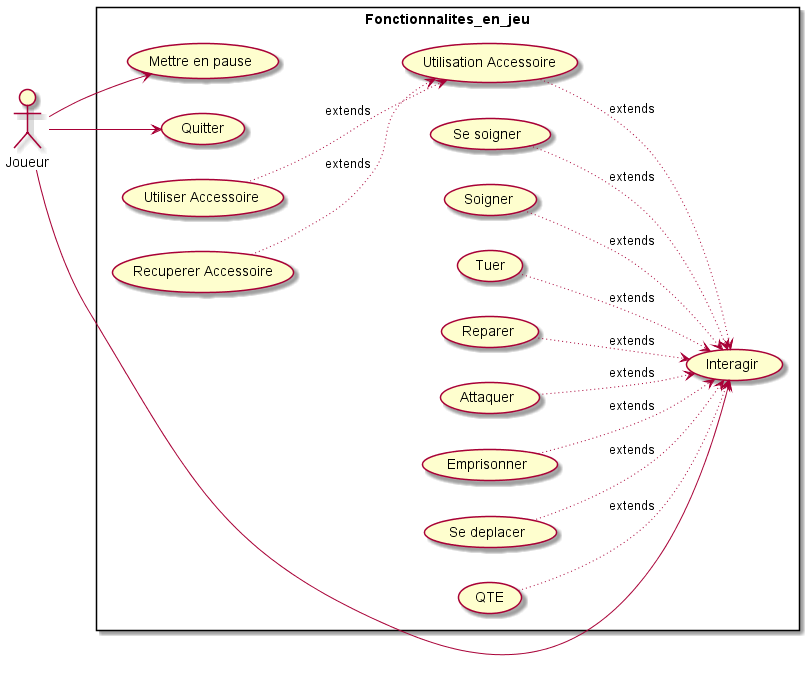

The diagram above was rendered by PlantUML. Its source (embedded in the PNG):
@startuml
left to right direction
actor "Joueur" as j
rectangle Fonctionnalites_en_jeu {
  j --> (Mettre en pause)
  j --> (Quitter)
  j --> (Interagir)
  (Utiliser Accessoire) --> (Utilisation Accessoire) #line.dotted : extends
  (Recuperer Accessoire) --> (Utilisation Accessoire) #line.dotted : extends
  (Utilisation Accessoire) --> (Interagir) #line.dotted : extends
  (Se soigner) --> (Interagir) #line.dotted : extends
  (Soigner) --> (Interagir) #line.dotted : extends
  (Tuer) --> (Interagir) #line.dotted : extends
  (Reparer) --> (Interagir) #line.dotted : extends
  (Attaquer) --> (Interagir) #line.dotted : extends
  (Emprisonner) --> (Interagir) #line.dotted : extends
  (Se deplacer) --> (Interagir) #line.dotted : extends
  (QTE) --> (Interagir) #line.dotted : extends
}
@enduml